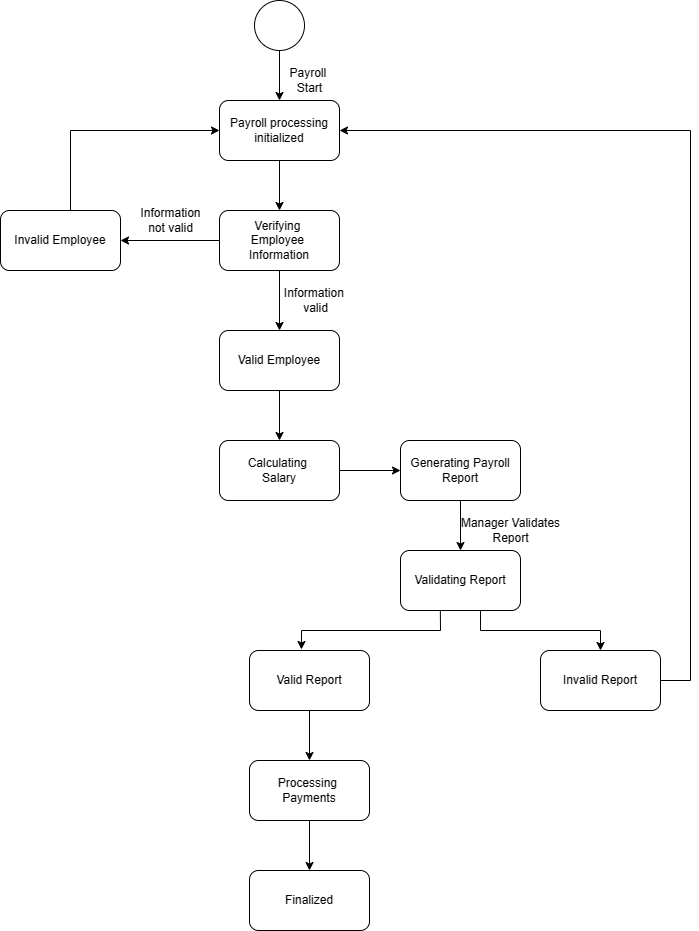

The diagram above was exported from draw.io. Its source (the exported page's mxGraphModel, read from the mxfile embedded in the PNG):
<mxGraphModel dx="832" dy="1642" grid="1" gridSize="10" guides="1" tooltips="1" connect="1" arrows="1" fold="1" page="1" pageScale="1" pageWidth="827" pageHeight="1169" background="#ffffff" math="0" shadow="0">
  <root>
    <mxCell id="0" />
    <mxCell id="1" parent="0" />
    <mxCell id="rga1vmAKuhaZfyeWTZFf-3" value="" style="ellipse;whiteSpace=wrap;html=1;aspect=fixed;" vertex="1" parent="1">
      <mxGeometry x="414" y="-40" width="50" height="50" as="geometry" />
    </mxCell>
    <mxCell id="rga1vmAKuhaZfyeWTZFf-4" value="Verifying&amp;nbsp;&lt;br&gt;Employee&amp;nbsp; Information" style="rounded=1;whiteSpace=wrap;html=1;" vertex="1" parent="1">
      <mxGeometry x="379" y="170" width="120" height="60" as="geometry" />
    </mxCell>
    <mxCell id="rga1vmAKuhaZfyeWTZFf-5" value="" style="endArrow=classic;html=1;rounded=0;exitX=0.5;exitY=1;exitDx=0;exitDy=0;entryX=0.5;entryY=0;entryDx=0;entryDy=0;" edge="1" parent="1" source="rga1vmAKuhaZfyeWTZFf-3" target="rga1vmAKuhaZfyeWTZFf-31">
      <mxGeometry width="50" height="50" relative="1" as="geometry">
        <mxPoint x="430" y="150" as="sourcePoint" />
        <mxPoint x="440" y="110" as="targetPoint" />
      </mxGeometry>
    </mxCell>
    <mxCell id="rga1vmAKuhaZfyeWTZFf-7" value="Payroll&amp;nbsp;&lt;br&gt;Start" style="text;html=1;align=center;verticalAlign=middle;resizable=0;points=[];autosize=1;strokeColor=none;fillColor=none;" vertex="1" parent="1">
      <mxGeometry x="439" y="20" width="60" height="40" as="geometry" />
    </mxCell>
    <mxCell id="rga1vmAKuhaZfyeWTZFf-8" value="" style="endArrow=classic;html=1;rounded=0;exitX=0;exitY=0.5;exitDx=0;exitDy=0;entryX=1;entryY=0.5;entryDx=0;entryDy=0;" edge="1" parent="1" source="rga1vmAKuhaZfyeWTZFf-4" target="rga1vmAKuhaZfyeWTZFf-9">
      <mxGeometry width="50" height="50" relative="1" as="geometry">
        <mxPoint x="430" y="150" as="sourcePoint" />
        <mxPoint x="330" y="200" as="targetPoint" />
      </mxGeometry>
    </mxCell>
    <mxCell id="rga1vmAKuhaZfyeWTZFf-9" value="Invalid Employee" style="rounded=1;whiteSpace=wrap;html=1;" vertex="1" parent="1">
      <mxGeometry x="160" y="170" width="120" height="60" as="geometry" />
    </mxCell>
    <mxCell id="rga1vmAKuhaZfyeWTZFf-10" value="Valid Employee" style="rounded=1;whiteSpace=wrap;html=1;" vertex="1" parent="1">
      <mxGeometry x="379" y="290" width="120" height="60" as="geometry" />
    </mxCell>
    <mxCell id="rga1vmAKuhaZfyeWTZFf-11" value="" style="endArrow=classic;html=1;rounded=0;exitX=0.5;exitY=1;exitDx=0;exitDy=0;entryX=0.5;entryY=0;entryDx=0;entryDy=0;" edge="1" parent="1" source="rga1vmAKuhaZfyeWTZFf-4" target="rga1vmAKuhaZfyeWTZFf-10">
      <mxGeometry width="50" height="50" relative="1" as="geometry">
        <mxPoint x="430" y="220" as="sourcePoint" />
        <mxPoint x="480" y="170" as="targetPoint" />
      </mxGeometry>
    </mxCell>
    <mxCell id="rga1vmAKuhaZfyeWTZFf-12" value="Information &lt;br&gt;not valid" style="text;html=1;align=center;verticalAlign=middle;resizable=0;points=[];autosize=1;strokeColor=none;fillColor=none;" vertex="1" parent="1">
      <mxGeometry x="290" y="160" width="80" height="40" as="geometry" />
    </mxCell>
    <mxCell id="rga1vmAKuhaZfyeWTZFf-13" value="Information&amp;nbsp;&lt;br&gt;valid" style="text;html=1;align=center;verticalAlign=middle;resizable=0;points=[];autosize=1;strokeColor=none;fillColor=none;" vertex="1" parent="1">
      <mxGeometry x="430" y="240" width="90" height="40" as="geometry" />
    </mxCell>
    <mxCell id="rga1vmAKuhaZfyeWTZFf-14" value="" style="endArrow=classic;html=1;rounded=0;exitX=0.5;exitY=1;exitDx=0;exitDy=0;" edge="1" parent="1" source="rga1vmAKuhaZfyeWTZFf-10" target="rga1vmAKuhaZfyeWTZFf-15">
      <mxGeometry width="50" height="50" relative="1" as="geometry">
        <mxPoint x="430" y="370" as="sourcePoint" />
        <mxPoint x="480" y="320" as="targetPoint" />
      </mxGeometry>
    </mxCell>
    <mxCell id="rga1vmAKuhaZfyeWTZFf-15" value="Calculating&amp;nbsp;&lt;br&gt;Salary" style="rounded=1;whiteSpace=wrap;html=1;" vertex="1" parent="1">
      <mxGeometry x="379" y="400" width="120" height="60" as="geometry" />
    </mxCell>
    <mxCell id="rga1vmAKuhaZfyeWTZFf-16" value="Generating Payroll&lt;br&gt;Report" style="rounded=1;whiteSpace=wrap;html=1;" vertex="1" parent="1">
      <mxGeometry x="560" y="400" width="120" height="60" as="geometry" />
    </mxCell>
    <mxCell id="rga1vmAKuhaZfyeWTZFf-18" value="Validating Report" style="rounded=1;whiteSpace=wrap;html=1;" vertex="1" parent="1">
      <mxGeometry x="560" y="510" width="120" height="60" as="geometry" />
    </mxCell>
    <mxCell id="rga1vmAKuhaZfyeWTZFf-19" value="Valid Report" style="rounded=1;whiteSpace=wrap;html=1;" vertex="1" parent="1">
      <mxGeometry x="409" y="610" width="120" height="60" as="geometry" />
    </mxCell>
    <mxCell id="rga1vmAKuhaZfyeWTZFf-20" value="Invalid Report" style="rounded=1;whiteSpace=wrap;html=1;" vertex="1" parent="1">
      <mxGeometry x="700" y="610" width="120" height="60" as="geometry" />
    </mxCell>
    <mxCell id="rga1vmAKuhaZfyeWTZFf-21" value="" style="endArrow=classic;html=1;rounded=0;exitX=1;exitY=0.5;exitDx=0;exitDy=0;entryX=0;entryY=0.5;entryDx=0;entryDy=0;" edge="1" parent="1" source="rga1vmAKuhaZfyeWTZFf-15" target="rga1vmAKuhaZfyeWTZFf-16">
      <mxGeometry width="50" height="50" relative="1" as="geometry">
        <mxPoint x="430" y="390" as="sourcePoint" />
        <mxPoint x="480" y="340" as="targetPoint" />
      </mxGeometry>
    </mxCell>
    <mxCell id="rga1vmAKuhaZfyeWTZFf-22" value="" style="endArrow=classic;html=1;rounded=0;exitX=0.5;exitY=1;exitDx=0;exitDy=0;entryX=0.5;entryY=0;entryDx=0;entryDy=0;" edge="1" parent="1" source="rga1vmAKuhaZfyeWTZFf-16" target="rga1vmAKuhaZfyeWTZFf-18">
      <mxGeometry width="50" height="50" relative="1" as="geometry">
        <mxPoint x="430" y="390" as="sourcePoint" />
        <mxPoint x="480" y="340" as="targetPoint" />
      </mxGeometry>
    </mxCell>
    <mxCell id="rga1vmAKuhaZfyeWTZFf-24" value="" style="endArrow=classic;html=1;rounded=0;exitX=0.332;exitY=1.006;exitDx=0;exitDy=0;entryX=0.433;entryY=-0.017;entryDx=0;entryDy=0;entryPerimeter=0;exitPerimeter=0;" edge="1" parent="1" source="rga1vmAKuhaZfyeWTZFf-18" target="rga1vmAKuhaZfyeWTZFf-19">
      <mxGeometry width="50" height="50" relative="1" as="geometry">
        <mxPoint x="430" y="620" as="sourcePoint" />
        <mxPoint x="480" y="570" as="targetPoint" />
        <Array as="points">
          <mxPoint x="600" y="590" />
          <mxPoint x="461" y="590" />
        </Array>
      </mxGeometry>
    </mxCell>
    <mxCell id="rga1vmAKuhaZfyeWTZFf-25" value="" style="endArrow=classic;html=1;rounded=0;exitX=0.667;exitY=1;exitDx=0;exitDy=0;entryX=0.5;entryY=0;entryDx=0;entryDy=0;exitPerimeter=0;" edge="1" parent="1" source="rga1vmAKuhaZfyeWTZFf-18" target="rga1vmAKuhaZfyeWTZFf-20">
      <mxGeometry width="50" height="50" relative="1" as="geometry">
        <mxPoint x="430" y="620" as="sourcePoint" />
        <mxPoint x="480" y="570" as="targetPoint" />
        <Array as="points">
          <mxPoint x="640" y="590" />
          <mxPoint x="760" y="590" />
        </Array>
      </mxGeometry>
    </mxCell>
    <mxCell id="rga1vmAKuhaZfyeWTZFf-26" value="&lt;blockquote style=&quot;margin: 0 0 0 40px; border: none; padding: 0px;&quot;&gt;Manager Validates&lt;br&gt;Report&lt;/blockquote&gt;" style="text;html=1;align=center;verticalAlign=middle;resizable=0;points=[];autosize=1;strokeColor=none;fillColor=none;" vertex="1" parent="1">
      <mxGeometry x="570" y="470" width="160" height="40" as="geometry" />
    </mxCell>
    <mxCell id="rga1vmAKuhaZfyeWTZFf-27" value="" style="endArrow=classic;html=1;rounded=0;exitX=0.5;exitY=1;exitDx=0;exitDy=0;entryX=0.5;entryY=0;entryDx=0;entryDy=0;" edge="1" parent="1" source="rga1vmAKuhaZfyeWTZFf-19" target="rga1vmAKuhaZfyeWTZFf-28">
      <mxGeometry width="50" height="50" relative="1" as="geometry">
        <mxPoint x="390" y="700" as="sourcePoint" />
        <mxPoint x="469" y="710" as="targetPoint" />
      </mxGeometry>
    </mxCell>
    <mxCell id="rga1vmAKuhaZfyeWTZFf-28" value="Processing&amp;nbsp;&lt;br&gt;Payments" style="rounded=1;whiteSpace=wrap;html=1;" vertex="1" parent="1">
      <mxGeometry x="409" y="720" width="120" height="60" as="geometry" />
    </mxCell>
    <mxCell id="rga1vmAKuhaZfyeWTZFf-29" value="Finalized" style="rounded=1;whiteSpace=wrap;html=1;" vertex="1" parent="1">
      <mxGeometry x="409" y="830" width="120" height="60" as="geometry" />
    </mxCell>
    <mxCell id="rga1vmAKuhaZfyeWTZFf-30" value="" style="endArrow=classic;html=1;rounded=0;exitX=0.5;exitY=1;exitDx=0;exitDy=0;entryX=0.5;entryY=0;entryDx=0;entryDy=0;" edge="1" parent="1" source="rga1vmAKuhaZfyeWTZFf-28" target="rga1vmAKuhaZfyeWTZFf-29">
      <mxGeometry width="50" height="50" relative="1" as="geometry">
        <mxPoint x="390" y="850" as="sourcePoint" />
        <mxPoint x="440" y="800" as="targetPoint" />
      </mxGeometry>
    </mxCell>
    <mxCell id="rga1vmAKuhaZfyeWTZFf-31" value="Payroll processing&lt;br&gt;initialized" style="rounded=1;whiteSpace=wrap;html=1;" vertex="1" parent="1">
      <mxGeometry x="379" y="60" width="120" height="60" as="geometry" />
    </mxCell>
    <mxCell id="rga1vmAKuhaZfyeWTZFf-32" value="" style="endArrow=classic;html=1;rounded=0;exitX=0.5;exitY=1;exitDx=0;exitDy=0;entryX=0.5;entryY=0;entryDx=0;entryDy=0;" edge="1" parent="1" source="rga1vmAKuhaZfyeWTZFf-31" target="rga1vmAKuhaZfyeWTZFf-4">
      <mxGeometry width="50" height="50" relative="1" as="geometry">
        <mxPoint x="390" y="180" as="sourcePoint" />
        <mxPoint x="440" y="130" as="targetPoint" />
      </mxGeometry>
    </mxCell>
    <mxCell id="rga1vmAKuhaZfyeWTZFf-33" value="" style="endArrow=classic;html=1;rounded=0;entryX=0;entryY=0.5;entryDx=0;entryDy=0;" edge="1" parent="1" target="rga1vmAKuhaZfyeWTZFf-31">
      <mxGeometry width="50" height="50" relative="1" as="geometry">
        <mxPoint x="230" y="170" as="sourcePoint" />
        <mxPoint x="440" y="130" as="targetPoint" />
        <Array as="points">
          <mxPoint x="230" y="90" />
        </Array>
      </mxGeometry>
    </mxCell>
    <mxCell id="rga1vmAKuhaZfyeWTZFf-34" value="" style="endArrow=classic;html=1;rounded=0;entryX=1;entryY=0.5;entryDx=0;entryDy=0;exitX=1;exitY=0.5;exitDx=0;exitDy=0;" edge="1" parent="1" source="rga1vmAKuhaZfyeWTZFf-20" target="rga1vmAKuhaZfyeWTZFf-31">
      <mxGeometry width="50" height="50" relative="1" as="geometry">
        <mxPoint x="840" y="640" as="sourcePoint" />
        <mxPoint x="440" y="200" as="targetPoint" />
        <Array as="points">
          <mxPoint x="850" y="640" />
          <mxPoint x="850" y="90" />
        </Array>
      </mxGeometry>
    </mxCell>
  </root>
</mxGraphModel>